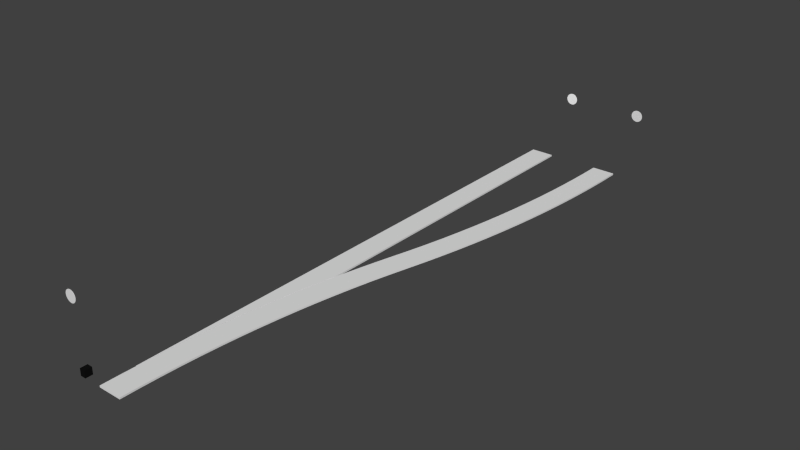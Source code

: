 # Source: dev-right-dev-green.blend  (saved by Blender 2.69.0; exported with 4.5.12 LTS)
import bpy
from mathutils import Matrix  # noqa: F401  (used for matrix-valued properties, if any)

bpy.ops.wm.read_factory_settings(use_empty=True)
scene = bpy.context.scene
scene.name = 'Scene'

# ---- collections
col_collection_1 = bpy.data.collections.new('Collection 1'); scene.collection.children.link(col_collection_1)

# ---- materials (node trees are filled in below, after node groups)
mat_track_002 = bpy.data.materials.new('Track.002')
mat_track_002.alpha_threshold = 0.0
mat_track_002.use_transparent_shadow = False
mat_track_002.roughness = 0.5
mat_track_002.specular_intensity = 0.2
mat_track_002.line_color = (0.0, 0.0, 0.0, 1.0)
mat_track_003 = bpy.data.materials.new('Track.003')
mat_track_003.alpha_threshold = 0.0
mat_track_003.use_transparent_shadow = False
mat_track_003.roughness = 0.5
mat_track_003.specular_intensity = 0.2
mat_track_003.line_color = (0.0, 0.0, 0.0, 1.0)
mat_material_000 = bpy.data.materials.new('Material.000')
mat_material_000.alpha_threshold = 0.0
mat_material_000.use_transparent_shadow = False
mat_material_000.roughness = 0.5
mat_material_000.specular_intensity = 0.2
mat_material_000.line_color = (0.0, 0.0, 0.0, 1.0)
mat_material_003 = bpy.data.materials.new('Material.003')
mat_material_003.alpha_threshold = 0.0
mat_material_003.use_transparent_shadow = False
mat_material_003.preview_render_type = 'CUBE'
mat_material_003.diffuse_color = (1.0, 1.0, 1.0, 1.0)
mat_material_003.specular_color = (0.0, 0.0, 0.0)
mat_material_003.roughness = 0.5
mat_material_003.specular_intensity = 0.0
mat_material_003.line_color = (0.0, 0.0, 0.0, 1.0)
mat_material_001 = bpy.data.materials.new('Material.001')
mat_material_001.alpha_threshold = 0.0
mat_material_001.use_transparent_shadow = False
mat_material_001.preview_render_type = 'CUBE'
mat_material_001.specular_color = (0.0, 0.0, 0.0)
mat_material_001.roughness = 0.5
mat_material_001.specular_intensity = 0.0
mat_material_001.line_color = (0.0, 0.0, 0.0, 1.0)
mat_material_002 = bpy.data.materials.new('Material.002')
mat_material_002.alpha_threshold = 0.0
mat_material_002.use_transparent_shadow = False
mat_material_002.preview_render_type = 'CUBE'
mat_material_002.specular_color = (0.0, 0.0, 0.0)
mat_material_002.roughness = 0.5
mat_material_002.specular_intensity = 0.0
mat_material_002.line_color = (0.0, 0.0, 0.0, 1.0)
mat_material = bpy.data.materials.new('Material')
mat_material.alpha_threshold = 0.0
mat_material.use_transparent_shadow = False
mat_material.preview_render_type = 'FLAT'
mat_material.diffuse_color = (0.00637, 0.00637, 0.00637, 1.0)
mat_material.specular_color = (0.0, 0.0, 0.0)
mat_material.roughness = 0.5
mat_material.line_color = (0.0, 0.0, 0.0, 1.0)

# ---- material node trees

# ---- world
world_world = bpy.data.worlds.new('World'); scene.world = world_world
world_world.color = (0.05088, 0.05088, 0.05088)
world_world.use_sun_shadow = False
world_world.sun_shadow_jitter_overblur = 0.0
world_world.cycles.sampling_method = 'MANUAL'
world_world.cycles.sample_map_resolution = 256

# ---- meshes
me_curve = bpy.data.meshes.new('Curve')
me_curve.from_pydata([(0.7175, 0.0, 0.0), (-0.7175, 0.0, 0.0), (0.7175, 0.0, 0.1), (-0.7175, 0.0, 0.1), (0.7277, 1.168, 0.0), (-0.7071, 1.193, 0.0), (0.7277, 1.168, 0.1), (-0.7071, 1.193, 0.1), (0.7583, 2.335, 0.0), (-0.6759, 2.385, 0.0), (0.7583, 2.335, 0.1), (-0.6759, 2.385, 0.1), (0.8092, 3.501, 0.0), (-0.6238, 3.576, 0.0), (0.8092, 3.501, 0.1), (-0.6238, 3.576, 0.1), (0.8805, 4.667, 0.0), (-0.551, 4.767, 0.0), (0.8805, 4.667, 0.1), (-0.551, 4.767, 0.1), (0.9721, 5.831, 0.0), (-0.4575, 5.956, 0.0), (0.9721, 5.831, 0.1), (-0.4575, 5.956, 0.1), (1.084, 6.993, 0.0), (-0.3432, 7.143, 0.0), (1.084, 6.993, 0.1), (-0.3432, 7.143, 0.1), (1.216, 8.153, 0.0), (-0.2081, 8.328, 0.0), (1.216, 8.153, 0.1), (-0.2081, 8.328, 0.1), (1.369, 9.31, 0.0), (-0.05248, 9.51, 0.0), (1.369, 9.31, 0.1), (-0.05248, 9.51, 0.1), (1.541, 10.47, 0.0), (0.1238, 10.69, 0.0), (1.541, 10.47, 0.1), (0.1238, 10.69, 0.1), (1.734, 11.62, 0.0), (0.3206, 11.87, 0.0), (1.734, 11.62, 0.1), (0.3206, 11.87, 0.1), (1.947, 12.76, 0.0), (0.538, 13.04, 0.0), (1.947, 12.76, 0.1), (0.538, 13.04, 0.1), (2.179, 13.91, 0.0), (0.7757, 14.21, 0.0), (2.179, 13.91, 0.1), (0.7757, 14.21, 0.1), (2.432, 15.05, 0.0), (1.034, 15.37, 0.0), (2.432, 15.05, 0.1), (1.034, 15.37, 0.1), (2.705, 16.18, 0.0), (1.312, 16.53, 0.0), (2.705, 16.18, 0.1), (1.312, 16.53, 0.1), (2.997, 17.31, 0.0), (1.611, 17.69, 0.0), (2.997, 17.31, 0.1), (1.611, 17.69, 0.1), (1.611, 17.69, 0.0), (2.997, 17.31, 0.0), (1.611, 17.69, 0.1), (2.997, 17.31, 0.1), (1.903, 18.82, 0.0), (3.296, 18.47, 0.0), (1.903, 18.82, 0.1), (3.296, 18.47, 0.1), (2.176, 19.95, 0.0), (3.574, 19.63, 0.0), (2.176, 19.95, 0.1), (3.574, 19.63, 0.1), (2.429, 21.09, 0.0), (3.832, 20.79, 0.0), (2.429, 21.09, 0.1), (3.832, 20.79, 0.1), (2.661, 22.24, 0.0), (4.07, 21.96, 0.0), (2.661, 22.24, 0.1), (4.07, 21.96, 0.1), (2.874, 23.38, 0.0), (4.287, 23.13, 0.0), (2.874, 23.38, 0.1), (4.287, 23.13, 0.1), (3.067, 24.53, 0.0), (4.484, 24.31, 0.0), (3.067, 24.53, 0.1), (4.484, 24.31, 0.1), (3.239, 25.69, 0.0), (4.66, 25.49, 0.0), (3.239, 25.69, 0.1), (4.66, 25.49, 0.1), (3.392, 26.85, 0.0), (4.816, 26.67, 0.0), (3.392, 26.85, 0.1), (4.816, 26.67, 0.1), (3.524, 28.01, 0.0), (4.951, 27.86, 0.0), (3.524, 28.01, 0.1), (4.951, 27.86, 0.1), (3.636, 29.17, 0.0), (5.065, 29.04, 0.0), (3.636, 29.17, 0.1), (5.065, 29.04, 0.1), (3.727, 30.33, 0.0), (5.159, 30.23, 0.0), (3.727, 30.33, 0.1), (5.159, 30.23, 0.1), (3.799, 31.5, 0.0), (5.232, 31.42, 0.0), (3.799, 31.5, 0.1), (5.232, 31.42, 0.1), (3.85, 32.67, 0.0), (5.284, 32.62, 0.0), (3.85, 32.67, 0.1), (5.284, 32.62, 0.1), (3.88, 33.83, 0.0), (5.315, 33.81, 0.0), (3.88, 33.83, 0.1), (5.315, 33.81, 0.1), (3.89, 35.0, 0.0), (5.325, 35.0, 0.0), (3.89, 35.0, 0.1), (5.325, 35.0, 0.1)], [], [(1, 0, 2, 3), (4, 8, 10, 6), (0, 4, 6, 2), (3, 7, 5, 1), (2, 6, 7, 3), (1, 5, 4, 0), (8, 12, 14, 10), (7, 11, 9, 5), (6, 10, 11, 7), (5, 9, 8, 4), (12, 16, 18, 14), (11, 15, 13, 9), (10, 14, 15, 11), (9, 13, 12, 8), (16, 20, 22, 18), (15, 19, 17, 13), (14, 18, 19, 15), (13, 17, 16, 12), (20, 24, 26, 22), (19, 23, 21, 17), (18, 22, 23, 19), (17, 21, 20, 16), (24, 28, 30, 26), (23, 27, 25, 21), (22, 26, 27, 23), (21, 25, 24, 20), (28, 32, 34, 30), (27, 31, 29, 25), (26, 30, 31, 27), (25, 29, 28, 24), (32, 36, 38, 34), (31, 35, 33, 29), (30, 34, 35, 31), (29, 33, 32, 28), (36, 40, 42, 38), (35, 39, 37, 33), (34, 38, 39, 35), (33, 37, 36, 32), (40, 44, 46, 42), (39, 43, 41, 37), (38, 42, 43, 39), (37, 41, 40, 36), (44, 48, 50, 46), (43, 47, 45, 41), (42, 46, 47, 43), (41, 45, 44, 40), (48, 52, 54, 50), (47, 51, 49, 45), (46, 50, 51, 47), (45, 49, 48, 44), (52, 56, 58, 54), (51, 55, 53, 49), (50, 54, 55, 51), (49, 53, 52, 48), (56, 60, 62, 58), (55, 59, 57, 53), (54, 58, 59, 55), (53, 57, 56, 52), (61, 63, 62, 60), (59, 63, 61, 57), (58, 62, 63, 59), (57, 61, 60, 56), (65, 67, 66, 64), (68, 70, 74, 72), (64, 66, 70, 68), (67, 65, 69, 71), (66, 67, 71, 70), (65, 64, 68, 69), (72, 74, 78, 76), (71, 69, 73, 75), (70, 71, 75, 74), (69, 68, 72, 73), (76, 78, 82, 80), (75, 73, 77, 79), (74, 75, 79, 78), (73, 72, 76, 77), (80, 82, 86, 84), (79, 77, 81, 83), (78, 79, 83, 82), (77, 76, 80, 81), (84, 86, 90, 88), (83, 81, 85, 87), (82, 83, 87, 86), (81, 80, 84, 85), (88, 90, 94, 92), (87, 85, 89, 91), (86, 87, 91, 90), (85, 84, 88, 89), (92, 94, 98, 96), (91, 89, 93, 95), (90, 91, 95, 94), (89, 88, 92, 93), (96, 98, 102, 100), (95, 93, 97, 99), (94, 95, 99, 98), (93, 92, 96, 97), (100, 102, 106, 104), (99, 97, 101, 103), (98, 99, 103, 102), (97, 96, 100, 101), (104, 106, 110, 108), (103, 101, 105, 107), (102, 103, 107, 106), (101, 100, 104, 105), (108, 110, 114, 112), (107, 105, 109, 111), (106, 107, 111, 110), (105, 104, 108, 109), (112, 114, 118, 116), (111, 109, 113, 115), (110, 111, 115, 114), (109, 108, 112, 113), (116, 118, 122, 120), (115, 113, 117, 119), (114, 115, 119, 118), (113, 112, 116, 117), (120, 122, 126, 124), (119, 117, 121, 123), (118, 119, 123, 122), (117, 116, 120, 121), (125, 124, 126, 127), (123, 121, 125, 127), (122, 123, 127, 126), (121, 120, 124, 125)])
me_curve.polygons.foreach_set('material_index', [0, 0, 0, 0, 0, 0, 0, 0, 0, 0, 0, 0, 0, 0, 0, 0, 0, 0, 0, 0, 0, 0, 0, 0, 0, 0, 0, 0, 0, 0, 0, 0, 0, 0, 0, 0, 0, 0, 0, 0, 0, 0, 0, 0, 0, 0, 0, 0, 0, 0, 0, 0, 0, 0, 0, 0, 0, 0, 0, 0, 0, 0, 1, 1, 1, 1, 1, 1, 1, 1, 1, 1, 1, 1, 1, 1, 1, 1, 1, 1, 1, 1, 1, 1, 1, 1, 1, 1, 1, 1, 1, 1, 1, 1, 1, 1, 1, 1, 1, 1, 1, 1, 1, 1, 1, 1, 1, 1, 1, 1, 1, 1, 1, 1, 1, 1, 1, 1, 1, 1, 1, 1, 1, 1])
me_curve.materials.append(mat_track_002)
me_curve.materials.append(mat_track_003)
me_curve.use_remesh_preserve_volume = False
me_curve.use_remesh_preserve_attributes = False
me_curve.use_mirror_vertex_groups = False
me_curve.update()
me_track = bpy.data.meshes.new('TRack')
me_track.from_pydata([(-0.7084, 2.386, 0.1), (-0.7175, 2.037, 0.1), (-0.7175, 2.037, -2.98e-09), (-0.7084, 2.386, -2.98e-09), (-0.6563, 3.578, 0.1), (-0.6563, 3.578, -2.98e-09), (-0.5835, 4.769, -2.98e-09), (-0.5835, 4.769, 0.1), (-0.4898, 5.958, -2.98e-09), (-0.4898, 5.958, 0.1), (-0.3755, 7.146, -2.98e-09), (-0.3755, 7.146, 0.1), (-0.2404, 8.332, -2.98e-09), (-0.2404, 8.332, 0.1), (-0.08466, 9.515, -2.98e-09), (-0.08466, 9.515, 0.1), (0.0917, 10.69, -2.98e-09), (0.0917, 10.69, 0.1), (0.2886, 11.87, -2.98e-09), (0.2886, 11.87, 0.1), (0.5061, 13.04, 0.1), (0.5061, 13.04, -2.98e-09), (0.7175, 14.08, -2.98e-09), (0.7175, 14.08, 0.1), (-0.7175, 35.0, 0.1), (-0.7175, 35.0, -2.983e-09), (0.7175, 35.0, 0.1), (0.7175, 35.0, -2.983e-09)], [], [(0, 1, 2, 3), (3, 5, 4, 0), (5, 6, 7, 4), (6, 8, 9, 7), (8, 10, 11, 9), (10, 12, 13, 11), (12, 14, 15, 13), (14, 16, 17, 15), (16, 18, 19, 17), (18, 21, 20, 19), (21, 22, 23, 20), (2, 1, 24, 25), (26, 27, 25, 24), (26, 23, 22, 27), (25, 6, 5), (25, 8, 6), (25, 10, 8), (25, 12, 10), (25, 14, 12), (25, 16, 14), (25, 18, 16), (5, 3, 25), (25, 21, 18), (3, 2, 25), (25, 27, 22, 21), (24, 17, 19), (24, 15, 17), (24, 13, 15), (24, 11, 13), (24, 9, 11), (24, 7, 9), (24, 4, 7), (24, 0, 4), (19, 20, 24), (24, 1, 0), (23, 26, 24, 20)])
me_track.materials.append(mat_material_000)
me_track.use_remesh_preserve_volume = False
me_track.use_remesh_preserve_attributes = False
me_track.use_mirror_vertex_groups = False
me_track.update()
me_semaphore = bpy.data.meshes.new('Semaphore')
me_semaphore.from_pydata([(1.954, 34.98, 4.65), (1.954, 35.0, 4.65), (1.886, 34.98, 4.643), (1.886, 35.0, 4.643), (1.82, 34.98, 4.623), (1.82, 35.0, 4.623), (1.76, 34.98, 4.591), (1.76, 35.0, 4.591), (1.707, 34.98, 4.547), (1.707, 35.0, 4.547), (1.663, 34.98, 4.494), (1.663, 35.0, 4.494), (1.631, 34.98, 4.434), (1.631, 35.0, 4.434), (1.611, 34.98, 4.368), (1.611, 35.0, 4.368), (1.604, 34.98, 4.3), (1.604, 35.0, 4.3), (1.611, 34.98, 4.232), (1.611, 35.0, 4.232), (1.631, 34.98, 4.166), (1.631, 35.0, 4.166), (1.663, 34.98, 4.106), (1.663, 35.0, 4.106), (1.707, 34.98, 4.053), (1.707, 35.0, 4.053), (1.76, 34.98, 4.009), (1.76, 35.0, 4.009), (1.82, 34.98, 3.977), (1.82, 35.0, 3.977), (1.886, 34.98, 3.957), (1.886, 35.0, 3.957), (1.954, 34.98, 3.95), (1.954, 35.0, 3.95), (2.022, 34.98, 3.957), (2.022, 35.0, 3.957), (2.088, 34.98, 3.977), (2.088, 35.0, 3.977), (2.148, 34.98, 4.009), (2.148, 35.0, 4.009), (2.201, 34.98, 4.053), (2.201, 35.0, 4.053), (2.245, 34.98, 4.106), (2.245, 35.0, 4.106), (2.277, 34.98, 4.166), (2.277, 35.0, 4.166), (2.297, 34.98, 4.232), (2.297, 35.0, 4.232), (2.304, 34.98, 4.3), (2.304, 35.0, 4.3), (2.297, 34.98, 4.368), (2.297, 35.0, 4.368), (2.277, 34.98, 4.434), (2.277, 35.0, 4.434), (2.245, 34.98, 4.494), (2.245, 35.0, 4.494), (2.201, 34.98, 4.547), (2.201, 35.0, 4.547), (2.148, 34.98, 4.591), (2.148, 35.0, 4.591), (2.088, 34.98, 4.623), (2.088, 35.0, 4.623), (2.022, 34.98, 4.643), (2.022, 35.0, 4.643)], [], [(0, 1, 3, 2), (2, 3, 5, 4), (4, 5, 7, 6), (6, 7, 9, 8), (8, 9, 11, 10), (10, 11, 13, 12), (12, 13, 15, 14), (14, 15, 17, 16), (16, 17, 19, 18), (18, 19, 21, 20), (20, 21, 23, 22), (22, 23, 25, 24), (24, 25, 27, 26), (26, 27, 29, 28), (28, 29, 31, 30), (30, 31, 33, 32), (32, 33, 35, 34), (34, 35, 37, 36), (36, 37, 39, 38), (38, 39, 41, 40), (40, 41, 43, 42), (42, 43, 45, 44), (44, 45, 47, 46), (46, 47, 49, 48), (48, 49, 51, 50), (50, 51, 53, 52), (52, 53, 55, 54), (54, 55, 57, 56), (56, 57, 59, 58), (58, 59, 61, 60), (3, 1, 63, 61, 59, 57, 55, 53, 51, 49, 47, 45, 43, 41, 39, 37, 35, 33, 31, 29, 27, 25, 23, 21, 19, 17, 15, 13, 11, 9, 7, 5), (62, 63, 1, 0), (60, 61, 63, 62), (0, 2, 4, 6, 8, 10, 12, 14, 16, 18, 20, 22, 24, 26, 28, 30, 32, 34, 36, 38, 40, 42, 44, 46, 48, 50, 52, 54, 56, 58, 60, 62)])
_uv = me_semaphore.uv_layers.new(name='UVMap')
_uv.uv.foreach_set('vector', [0.887, 0.2639, 0.9666, 0.2639, 0.9666, 0.2912, 0.887, 0.2912, 0.887, 0.2912, 0.9666, 0.2912, 0.9666, 0.3185, 0.887, 0.3185, 0.887, 0.3185, 0.9666, 0.3185, 0.9666, 0.3458, 0.887, 0.3458, 0.887, 0.3458, 0.9666, 0.3458, 0.9666, 0.3731, 0.887, 0.3731, 0.887, 0.3731, 0.9666, 0.3731, 0.9666, 0.4004, 0.887, 0.4004, 0.887, 0.4004, 0.9666, 0.4004, 0.9666, 0.4277, 0.887, 0.4277, 0.887, 0.4277, 0.9666, 0.4277, 0.9665, 0.455, 0.887, 0.455, 0.887, 0.455, 0.9665, 0.455, 0.9665, 0.4823, 0.887, 0.4822, 0.887, 0.4822, 0.9665, 0.4823, 0.9665, 0.5095, 0.887, 0.5095, 0.887, 0.5095, 0.9665, 0.5095, 0.9665, 0.5368, 0.887, 0.5368, 0.887, 0.5368, 0.9665, 0.5368, 0.9665, 0.5641, 0.887, 0.5641, 0.887, 0.5641, 0.9665, 0.5641, 0.9665, 0.5914, 0.887, 0.5914, 0.887, 0.5914, 0.9665, 0.5914, 0.9665, 0.6187, 0.887, 0.6187, 0.887, 0.6187, 0.9665, 0.6187, 0.9665, 0.646, 0.887, 0.6459, 0.887, 0.6459, 0.9665, 0.646, 0.9665, 0.6732, 0.887, 0.6732, 0.887, 0.6732, 0.9665, 0.6732, 0.9665, 0.7005, 0.887, 0.7005, 0.8832, 0.4369, 0.9791, 0.4369, 0.9791, 0.4698, 0.8832, 0.4698, 0.8832, 0.4698, 0.9791, 0.4698, 0.9791, 0.5026, 0.8832, 0.5026, 0.8832, 0.5026, 0.9791, 0.5026, 0.9791, 0.5355, 0.8832, 0.5355, 0.8832, 0.5355, 0.9791, 0.5355, 0.9791, 0.5684, 0.8832, 0.5684, 0.8832, 0.5684, 0.9791, 0.5684, 0.9791, 0.6013, 0.8832, 0.6013, 0.8832, 0.6013, 0.9791, 0.6013, 0.9791, 0.6342, 0.8832, 0.6342, 0.8832, 0.6342, 0.9791, 0.6342, 0.9791, 0.6671, 0.8832, 0.6671, 0.8832, 0.6671, 0.9791, 0.6671, 0.9791, 0.7, 0.8832, 0.7, 0.8832, 0.7, 0.9791, 0.7, 0.9791, 0.7329, 0.8832, 0.7329, 0.8832, 0.7329, 0.9791, 0.7329, 0.9791, 0.7658, 0.8832, 0.7658, 0.8832, 0.7658, 0.9791, 0.7658, 0.9791, 0.7987, 0.8832, 0.7987, 0.8832, 0.7987, 0.9791, 0.7987, 0.9791, 0.8316, 0.8832, 0.8316, 0.8832, 0.8316, 0.9791, 0.8316, 0.9791, 0.8645, 0.8832, 0.8645, 0.8832, 0.8645, 0.9791, 0.8645, 0.9791, 0.8973, 0.8832, 0.8974, 0.5051, 0.9782, 0.4226, 0.9842, 0.3405, 0.974, 0.2619, 0.948, 0.1899, 0.9071, 0.1273, 0.853, 0.07646, 0.7877, 0.03932, 0.7138, 0.01732, 0.634, 0.01131, 0.5515, 0.02152, 0.4693, 0.04755, 0.3908, 0.08841, 0.3188, 0.1425, 0.2562, 0.2078, 0.2054, 0.2818, 0.1682, 0.3615, 0.1462, 0.4441, 0.1402, 0.5262, 0.1504, 0.6048, 0.1764, 0.6767, 0.2173, 0.7393, 0.2714, 0.7902, 0.3367, 0.8273, 0.4107, 0.8493, 0.4904, 0.8553, 0.573, 0.8451, 0.6551, 0.8191, 0.7337, 0.7783, 0.8056, 0.7241, 0.8682, 0.6589, 0.9191, 0.5849, 0.9562, 0.8832, 0.9302, 0.9791, 0.9302, 0.9791, 0.9631, 0.8832, 0.9631, 0.8832, 0.8974, 0.9791, 0.8973, 0.9791, 0.9302, 0.8832, 0.9302, 0.9219, 0.12, 0.9115, 0.119, 0.9015, 0.1159, 0.8922, 0.111, 0.8842, 0.1043, 0.8775, 0.09625, 0.8726, 0.08703, 0.8695, 0.07701, 0.8685, 0.0666, 0.8695, 0.05618, 0.8726, 0.04617, 0.8775, 0.03694, 0.8842, 0.02885, 0.8922, 0.02221, 0.9015, 0.01727, 0.9115, 0.01423, 0.9219, 0.01321, 0.9323, 0.01423, 0.9423, 0.01727, 0.9516, 0.02221, 0.9597, 0.02885, 0.9663, 0.03694, 0.9712, 0.04617, 0.9743, 0.05618, 0.9753, 0.0666, 0.9743, 0.07701, 0.9712, 0.08703, 0.9663, 0.09625, 0.9597, 0.1043, 0.9516, 0.111, 0.9423, 0.1159, 0.9323, 0.119])
me_semaphore.materials.append(mat_material_003)
me_semaphore.use_remesh_preserve_volume = False
me_semaphore.use_remesh_preserve_attributes = False
me_semaphore.use_mirror_vertex_groups = False
me_semaphore.update()
me_semaphore_001 = bpy.data.meshes.new('Semaphore.001')
me_semaphore_001.from_pydata([(6.562, 34.98, 4.65), (6.562, 35.0, 4.65), (6.494, 34.98, 4.643), (6.494, 35.0, 4.643), (6.428, 34.98, 4.623), (6.428, 35.0, 4.623), (6.368, 34.98, 4.591), (6.368, 35.0, 4.591), (6.315, 34.98, 4.547), (6.315, 35.0, 4.547), (6.271, 34.98, 4.494), (6.271, 35.0, 4.494), (6.239, 34.98, 4.434), (6.239, 35.0, 4.434), (6.219, 34.98, 4.368), (6.219, 35.0, 4.368), (6.212, 34.98, 4.3), (6.212, 35.0, 4.3), (6.219, 34.98, 4.232), (6.219, 35.0, 4.232), (6.239, 34.98, 4.166), (6.239, 35.0, 4.166), (6.271, 34.98, 4.106), (6.271, 35.0, 4.106), (6.315, 34.98, 4.053), (6.315, 35.0, 4.053), (6.368, 34.98, 4.009), (6.368, 35.0, 4.009), (6.428, 34.98, 3.977), (6.428, 35.0, 3.977), (6.494, 34.98, 3.957), (6.494, 35.0, 3.957), (6.562, 34.98, 3.95), (6.562, 35.0, 3.95), (6.63, 34.98, 3.957), (6.63, 35.0, 3.957), (6.696, 34.98, 3.977), (6.696, 35.0, 3.977), (6.756, 34.98, 4.009), (6.756, 35.0, 4.009), (6.809, 34.98, 4.053), (6.809, 35.0, 4.053), (6.853, 34.98, 4.106), (6.853, 35.0, 4.106), (6.885, 34.98, 4.166), (6.885, 35.0, 4.166), (6.905, 34.98, 4.232), (6.905, 35.0, 4.232), (6.912, 34.98, 4.3), (6.912, 35.0, 4.3), (6.905, 34.98, 4.368), (6.905, 35.0, 4.368), (6.885, 34.98, 4.434), (6.885, 35.0, 4.434), (6.853, 34.98, 4.494), (6.853, 35.0, 4.494), (6.809, 34.98, 4.547), (6.809, 35.0, 4.547), (6.756, 34.98, 4.591), (6.756, 35.0, 4.591), (6.696, 34.98, 4.623), (6.696, 35.0, 4.623), (6.63, 34.98, 4.643), (6.63, 35.0, 4.643)], [], [(0, 1, 3, 2), (2, 3, 5, 4), (4, 5, 7, 6), (6, 7, 9, 8), (8, 9, 11, 10), (10, 11, 13, 12), (12, 13, 15, 14), (14, 15, 17, 16), (16, 17, 19, 18), (18, 19, 21, 20), (20, 21, 23, 22), (22, 23, 25, 24), (24, 25, 27, 26), (26, 27, 29, 28), (28, 29, 31, 30), (30, 31, 33, 32), (32, 33, 35, 34), (34, 35, 37, 36), (36, 37, 39, 38), (38, 39, 41, 40), (40, 41, 43, 42), (42, 43, 45, 44), (44, 45, 47, 46), (46, 47, 49, 48), (48, 49, 51, 50), (50, 51, 53, 52), (52, 53, 55, 54), (54, 55, 57, 56), (56, 57, 59, 58), (58, 59, 61, 60), (3, 1, 63, 61, 59, 57, 55, 53, 51, 49, 47, 45, 43, 41, 39, 37, 35, 33, 31, 29, 27, 25, 23, 21, 19, 17, 15, 13, 11, 9, 7, 5), (62, 63, 1, 0), (60, 61, 63, 62), (0, 2, 4, 6, 8, 10, 12, 14, 16, 18, 20, 22, 24, 26, 28, 30, 32, 34, 36, 38, 40, 42, 44, 46, 48, 50, 52, 54, 56, 58, 60, 62)])
_uv = me_semaphore_001.uv_layers.new(name='UVMap')
_uv.uv.foreach_set('vector', [0.887, 0.2639, 0.9666, 0.2639, 0.9666, 0.2912, 0.887, 0.2912, 0.887, 0.2912, 0.9666, 0.2912, 0.9666, 0.3185, 0.887, 0.3185, 0.887, 0.3185, 0.9666, 0.3185, 0.9666, 0.3458, 0.887, 0.3458, 0.887, 0.3458, 0.9666, 0.3458, 0.9666, 0.3731, 0.887, 0.3731, 0.887, 0.3731, 0.9666, 0.3731, 0.9666, 0.4004, 0.887, 0.4004, 0.887, 0.4004, 0.9666, 0.4004, 0.9666, 0.4277, 0.887, 0.4277, 0.887, 0.4277, 0.9666, 0.4277, 0.9665, 0.455, 0.887, 0.455, 0.887, 0.455, 0.9665, 0.455, 0.9665, 0.4823, 0.887, 0.4822, 0.887, 0.4822, 0.9665, 0.4823, 0.9665, 0.5095, 0.887, 0.5095, 0.887, 0.5095, 0.9665, 0.5095, 0.9665, 0.5368, 0.887, 0.5368, 0.887, 0.5368, 0.9665, 0.5368, 0.9665, 0.5641, 0.887, 0.5641, 0.887, 0.5641, 0.9665, 0.5641, 0.9665, 0.5914, 0.887, 0.5914, 0.887, 0.5914, 0.9665, 0.5914, 0.9665, 0.6187, 0.887, 0.6187, 0.887, 0.6187, 0.9665, 0.6187, 0.9665, 0.646, 0.887, 0.6459, 0.887, 0.6459, 0.9665, 0.646, 0.9665, 0.6732, 0.887, 0.6732, 0.887, 0.6732, 0.9665, 0.6732, 0.9665, 0.7005, 0.887, 0.7005, 0.8832, 0.4369, 0.9791, 0.4369, 0.9791, 0.4698, 0.8832, 0.4698, 0.8832, 0.4698, 0.9791, 0.4698, 0.9791, 0.5026, 0.8832, 0.5026, 0.8832, 0.5026, 0.9791, 0.5026, 0.9791, 0.5355, 0.8832, 0.5355, 0.8832, 0.5355, 0.9791, 0.5355, 0.9791, 0.5684, 0.8832, 0.5684, 0.8832, 0.5684, 0.9791, 0.5684, 0.9791, 0.6013, 0.8832, 0.6013, 0.8832, 0.6013, 0.9791, 0.6013, 0.9791, 0.6342, 0.8832, 0.6342, 0.8832, 0.6342, 0.9791, 0.6342, 0.9791, 0.6671, 0.8832, 0.6671, 0.8832, 0.6671, 0.9791, 0.6671, 0.9791, 0.7, 0.8832, 0.7, 0.8832, 0.7, 0.9791, 0.7, 0.9791, 0.7329, 0.8832, 0.7329, 0.8832, 0.7329, 0.9791, 0.7329, 0.9791, 0.7658, 0.8832, 0.7658, 0.8832, 0.7658, 0.9791, 0.7658, 0.9791, 0.7987, 0.8832, 0.7987, 0.8832, 0.7987, 0.9791, 0.7987, 0.9791, 0.8316, 0.8832, 0.8316, 0.8832, 0.8316, 0.9791, 0.8316, 0.9791, 0.8645, 0.8832, 0.8645, 0.8832, 0.8645, 0.9791, 0.8645, 0.9791, 0.8973, 0.8832, 0.8974, 0.5051, 0.9782, 0.4226, 0.9842, 0.3405, 0.974, 0.2619, 0.948, 0.1899, 0.9071, 0.1273, 0.853, 0.07646, 0.7877, 0.03932, 0.7138, 0.01732, 0.634, 0.01131, 0.5515, 0.02152, 0.4693, 0.04755, 0.3908, 0.08841, 0.3188, 0.1425, 0.2562, 0.2078, 0.2054, 0.2818, 0.1682, 0.3615, 0.1462, 0.4441, 0.1402, 0.5262, 0.1504, 0.6048, 0.1764, 0.6767, 0.2173, 0.7393, 0.2714, 0.7902, 0.3367, 0.8273, 0.4107, 0.8493, 0.4904, 0.8553, 0.573, 0.8451, 0.6551, 0.8191, 0.7337, 0.7783, 0.8056, 0.7241, 0.8682, 0.6589, 0.9191, 0.5849, 0.9562, 0.8832, 0.9302, 0.9791, 0.9302, 0.9791, 0.9631, 0.8832, 0.9631, 0.8832, 0.8974, 0.9791, 0.8973, 0.9791, 0.9302, 0.8832, 0.9302, 0.9219, 0.12, 0.9115, 0.119, 0.9015, 0.1159, 0.8922, 0.111, 0.8842, 0.1043, 0.8775, 0.09625, 0.8726, 0.08703, 0.8695, 0.07701, 0.8685, 0.0666, 0.8695, 0.05618, 0.8726, 0.04617, 0.8775, 0.03694, 0.8842, 0.02885, 0.8922, 0.02221, 0.9015, 0.01727, 0.9115, 0.01423, 0.9219, 0.01321, 0.9323, 0.01423, 0.9423, 0.01727, 0.9516, 0.02221, 0.9597, 0.02885, 0.9663, 0.03694, 0.9712, 0.04617, 0.9743, 0.05618, 0.9753, 0.0666, 0.9743, 0.07701, 0.9712, 0.08703, 0.9663, 0.09625, 0.9597, 0.1043, 0.9516, 0.111, 0.9423, 0.1159, 0.9323, 0.119])
me_semaphore_001.materials.append(mat_material_001)
me_semaphore_001.use_remesh_preserve_volume = False
me_semaphore_001.use_remesh_preserve_attributes = False
me_semaphore_001.use_mirror_vertex_groups = False
me_semaphore_001.update()
me_semaphore_002 = bpy.data.meshes.new('Semaphore.002')
me_semaphore_002.from_pydata([(-1.954, 0.02, 4.65), (-1.954, 0.0, 4.65), (-1.886, 0.02, 4.643), (-1.886, 0.0, 4.643), (-1.82, 0.02, 4.623), (-1.82, 1.49e-09, 4.623), (-1.76, 0.02, 4.591), (-1.76, 3.725e-09, 4.591), (-1.707, 0.02, 4.547), (-1.707, 6.706e-09, 4.547), (-1.663, 0.02, 4.494), (-1.663, 9.686e-09, 4.494), (-1.631, 0.02, 4.434), (-1.631, 1.416e-08, 4.434), (-1.611, 0.02, 4.368), (-1.611, 1.788e-08, 4.368), (-1.604, 0.02, 4.3), (-1.604, 2.235e-08, 4.3), (-1.611, 0.02, 4.232), (-1.611, 2.608e-08, 4.232), (-1.631, 0.02, 4.166), (-1.631, 3.055e-08, 4.166), (-1.663, 0.02, 4.106), (-1.663, 3.502e-08, 4.106), (-1.707, 0.02, 4.053), (-1.707, 3.8e-08, 4.053), (-1.76, 0.02, 4.009), (-1.76, 4.098e-08, 4.009), (-1.82, 0.02, 3.977), (-1.82, 4.321e-08, 3.977), (-1.886, 0.02, 3.957), (-1.886, 4.396e-08, 3.957), (-1.954, 0.02, 3.95), (-1.954, 4.396e-08, 3.95), (-2.022, 0.02, 3.957), (-2.022, 4.396e-08, 3.957), (-2.088, 0.02, 3.977), (-2.088, 4.321e-08, 3.977), (-2.148, 0.02, 4.009), (-2.148, 4.098e-08, 4.009), (-2.201, 0.02, 4.053), (-2.201, 3.8e-08, 4.053), (-2.245, 0.02, 4.106), (-2.245, 3.502e-08, 4.106), (-2.277, 0.02, 4.166), (-2.277, 3.055e-08, 4.166), (-2.297, 0.02, 4.232), (-2.297, 2.608e-08, 4.232), (-2.304, 0.02, 4.3), (-2.304, 2.235e-08, 4.3), (-2.297, 0.02, 4.368), (-2.297, 1.788e-08, 4.368), (-2.277, 0.02, 4.434), (-2.277, 1.416e-08, 4.434), (-2.245, 0.02, 4.494), (-2.245, 9.686e-09, 4.494), (-2.201, 0.02, 4.547), (-2.201, 6.706e-09, 4.547), (-2.148, 0.02, 4.591), (-2.148, 3.725e-09, 4.591), (-2.088, 0.02, 4.623), (-2.088, 1.49e-09, 4.623), (-2.022, 0.02, 4.643), (-2.022, 0.0, 4.643)], [], [(0, 1, 3, 2), (2, 3, 5, 4), (4, 5, 7, 6), (6, 7, 9, 8), (8, 9, 11, 10), (10, 11, 13, 12), (12, 13, 15, 14), (14, 15, 17, 16), (16, 17, 19, 18), (18, 19, 21, 20), (20, 21, 23, 22), (22, 23, 25, 24), (24, 25, 27, 26), (26, 27, 29, 28), (28, 29, 31, 30), (30, 31, 33, 32), (32, 33, 35, 34), (34, 35, 37, 36), (36, 37, 39, 38), (38, 39, 41, 40), (40, 41, 43, 42), (42, 43, 45, 44), (44, 45, 47, 46), (46, 47, 49, 48), (48, 49, 51, 50), (50, 51, 53, 52), (52, 53, 55, 54), (54, 55, 57, 56), (56, 57, 59, 58), (58, 59, 61, 60), (3, 1, 63, 61, 59, 57, 55, 53, 51, 49, 47, 45, 43, 41, 39, 37, 35, 33, 31, 29, 27, 25, 23, 21, 19, 17, 15, 13, 11, 9, 7, 5), (62, 63, 1, 0), (60, 61, 63, 62), (0, 2, 4, 6, 8, 10, 12, 14, 16, 18, 20, 22, 24, 26, 28, 30, 32, 34, 36, 38, 40, 42, 44, 46, 48, 50, 52, 54, 56, 58, 60, 62)])
_uv = me_semaphore_002.uv_layers.new(name='UVMap')
_uv.uv.foreach_set('vector', [0.887, 0.2639, 0.9666, 0.2639, 0.9666, 0.2912, 0.887, 0.2912, 0.887, 0.2912, 0.9666, 0.2912, 0.9666, 0.3185, 0.887, 0.3185, 0.887, 0.3185, 0.9666, 0.3185, 0.9666, 0.3458, 0.887, 0.3458, 0.887, 0.3458, 0.9666, 0.3458, 0.9666, 0.3731, 0.887, 0.3731, 0.887, 0.3731, 0.9666, 0.3731, 0.9666, 0.4004, 0.887, 0.4004, 0.887, 0.4004, 0.9666, 0.4004, 0.9666, 0.4277, 0.887, 0.4277, 0.887, 0.4277, 0.9666, 0.4277, 0.9665, 0.455, 0.887, 0.455, 0.887, 0.455, 0.9665, 0.455, 0.9665, 0.4823, 0.887, 0.4822, 0.887, 0.4822, 0.9665, 0.4823, 0.9665, 0.5095, 0.887, 0.5095, 0.887, 0.5095, 0.9665, 0.5095, 0.9665, 0.5368, 0.887, 0.5368, 0.887, 0.5368, 0.9665, 0.5368, 0.9665, 0.5641, 0.887, 0.5641, 0.887, 0.5641, 0.9665, 0.5641, 0.9665, 0.5914, 0.887, 0.5914, 0.887, 0.5914, 0.9665, 0.5914, 0.9665, 0.6187, 0.887, 0.6187, 0.887, 0.6187, 0.9665, 0.6187, 0.9665, 0.646, 0.887, 0.6459, 0.887, 0.6459, 0.9665, 0.646, 0.9665, 0.6732, 0.887, 0.6732, 0.887, 0.6732, 0.9665, 0.6732, 0.9665, 0.7005, 0.887, 0.7005, 0.8832, 0.4369, 0.9791, 0.4369, 0.9791, 0.4698, 0.8832, 0.4698, 0.8832, 0.4698, 0.9791, 0.4698, 0.9791, 0.5026, 0.8832, 0.5026, 0.8832, 0.5026, 0.9791, 0.5026, 0.9791, 0.5355, 0.8832, 0.5355, 0.8832, 0.5355, 0.9791, 0.5355, 0.9791, 0.5684, 0.8832, 0.5684, 0.8832, 0.5684, 0.9791, 0.5684, 0.9791, 0.6013, 0.8832, 0.6013, 0.8832, 0.6013, 0.9791, 0.6013, 0.9791, 0.6342, 0.8832, 0.6342, 0.8832, 0.6342, 0.9791, 0.6342, 0.9791, 0.6671, 0.8832, 0.6671, 0.8832, 0.6671, 0.9791, 0.6671, 0.9791, 0.7, 0.8832, 0.7, 0.8832, 0.7, 0.9791, 0.7, 0.9791, 0.7329, 0.8832, 0.7329, 0.8832, 0.7329, 0.9791, 0.7329, 0.9791, 0.7658, 0.8832, 0.7658, 0.8832, 0.7658, 0.9791, 0.7658, 0.9791, 0.7987, 0.8832, 0.7987, 0.8832, 0.7987, 0.9791, 0.7987, 0.9791, 0.8316, 0.8832, 0.8316, 0.8832, 0.8316, 0.9791, 0.8316, 0.9791, 0.8645, 0.8832, 0.8645, 0.8832, 0.8645, 0.9791, 0.8645, 0.9791, 0.8973, 0.8832, 0.8974, 0.5051, 0.9782, 0.4226, 0.9842, 0.3405, 0.974, 0.2619, 0.948, 0.1899, 0.9071, 0.1273, 0.853, 0.07646, 0.7877, 0.03932, 0.7138, 0.01732, 0.634, 0.01131, 0.5515, 0.02152, 0.4693, 0.04755, 0.3908, 0.08841, 0.3188, 0.1425, 0.2562, 0.2078, 0.2054, 0.2818, 0.1682, 0.3615, 0.1462, 0.4441, 0.1402, 0.5262, 0.1504, 0.6048, 0.1764, 0.6767, 0.2173, 0.7393, 0.2714, 0.7902, 0.3367, 0.8273, 0.4107, 0.8493, 0.4904, 0.8553, 0.573, 0.8451, 0.6551, 0.8191, 0.7337, 0.7783, 0.8056, 0.7241, 0.8682, 0.6589, 0.9191, 0.5849, 0.9562, 0.8832, 0.9302, 0.9791, 0.9302, 0.9791, 0.9631, 0.8832, 0.9631, 0.8832, 0.8974, 0.9791, 0.8973, 0.9791, 0.9302, 0.8832, 0.9302, 0.9219, 0.12, 0.9115, 0.119, 0.9015, 0.1159, 0.8922, 0.111, 0.8842, 0.1043, 0.8775, 0.09625, 0.8726, 0.08703, 0.8695, 0.07701, 0.8685, 0.0666, 0.8695, 0.05618, 0.8726, 0.04617, 0.8775, 0.03694, 0.8842, 0.02885, 0.8922, 0.02221, 0.9015, 0.01727, 0.9115, 0.01423, 0.9219, 0.01321, 0.9323, 0.01423, 0.9423, 0.01727, 0.9516, 0.02221, 0.9597, 0.02885, 0.9663, 0.03694, 0.9712, 0.04617, 0.9743, 0.05618, 0.9753, 0.0666, 0.9743, 0.07701, 0.9712, 0.08703, 0.9663, 0.09625, 0.9597, 0.1043, 0.9516, 0.111, 0.9423, 0.1159, 0.9323, 0.119])
me_semaphore_002.materials.append(mat_material_002)
me_semaphore_002.use_remesh_preserve_volume = False
me_semaphore_002.use_remesh_preserve_attributes = False
me_semaphore_002.use_mirror_vertex_groups = False
me_semaphore_002.update()
me_cube = bpy.data.meshes.new('Cube')
me_cube.from_pydata([(-2.122, 0.426, 0.0), (-2.122, 1.192e-07, 0.0), (-1.786, 1.49e-07, 0.0), (-1.787, 0.426, 0.0), (-2.122, 0.426, 0.426), (-2.121, -1.49e-08, 0.426), (-1.786, 1.937e-07, 0.426), (-1.786, 0.426, 0.426)], [], [(0, 3, 2, 1), (4, 5, 6, 7), (0, 1, 5, 4), (1, 2, 6, 5), (2, 3, 7, 6), (4, 7, 3, 0)])
_uv = me_cube.uv_layers.new(name='UVMap')
_uv.uv.foreach_set('vector', [0.9876, 0.004174, 0.2953, 0.2733, 0.2953, 0.2733, 0.6858, 0.2733, 1.001, 0.9915, 0.9961, 0.9603, 0.011, 0.9678, 0.02402, 0.9944, 0.9876, 0.004174, 0.9593, 0.01869, 0.9679, 0.9921, 1.001, 0.9915, 0.9876, 0.004174, 0.007068, 0.01003, 0.000286, 0.9944, 0.9944, 0.9886, 0.1156, 0.01003, 0.01046, 0.0071, 0.01724, 1.0, 0.1257, 0.9974, 0.9968, 0.9915, 0.004491, 0.9851, 0.004491, -0.001911, 0.9919, 0.007919])
me_cube.materials.append(mat_material)
me_cube.use_remesh_preserve_volume = False
me_cube.use_remesh_preserve_attributes = False
me_cube.use_mirror_vertex_groups = False
me_cube.update()

# ---- objects
ob_curve = bpy.data.objects.new('Curve', me_curve)
ob_track = bpy.data.objects.new('Track', me_track)
ob_semaphore = bpy.data.objects.new('Semaphore', me_semaphore)
ob_semaphore_001 = bpy.data.objects.new('Semaphore.001', me_semaphore_001)
ob_semaphore_002 = bpy.data.objects.new('Semaphore.002', me_semaphore_002)
ob_cube = bpy.data.objects.new('Cube', me_cube)

# ---- transforms, parenting, visibility, modifiers, constraints
ob_curve.location = (0.0, 0.0, 0.0)
ob_curve.lineart.crease_threshold = 0.0
ob_track.location = (0.0, 0.0, 0.0)
ob_track.lineart.crease_threshold = 0.0
ob_semaphore.location = (0.0, 0.0, 0.0)
ob_semaphore.lineart.crease_threshold = 0.0
ob_semaphore_001.location = (0.0, 0.0, 0.0)
ob_semaphore_001.lineart.crease_threshold = 0.0
ob_semaphore_002.location = (0.0, 0.0, 0.0)
ob_semaphore_002.lineart.crease_threshold = 0.0
ob_cube.location = (0.0, 0.0, 0.0)
ob_cube.lock_rotations_4d = False
ob_cube.empty_display_type = 'ARROWS'
ob_cube.lineart.crease_threshold = 0.0

# ---- collection membership
col_collection_1.objects.link(ob_curve)
col_collection_1.objects.link(ob_track)
col_collection_1.objects.link(ob_semaphore)
col_collection_1.objects.link(ob_semaphore_001)
col_collection_1.objects.link(ob_semaphore_002)
col_collection_1.objects.link(ob_cube)

# ---- scene / render settings (as saved in the file)
scene.frame_start = 1; scene.frame_end = 250; scene.frame_set(1)
scene.render.engine = 'BLENDER_EEVEE_NEXT'
scene.render.image_settings.compression = 90
scene.render.resolution_percentage = 50
scene.render.dither_intensity = 0.0
scene.cycles.use_denoising = False
scene.cycles.samples = 10
scene.cycles.sampling_pattern = 'TABULATED_SOBOL'
scene.cycles.light_sampling_threshold = 0.0
scene.cycles.use_adaptive_sampling = False
scene.cycles.use_light_tree = False
scene.cycles.blur_glossy = 0.0
scene.cycles.volume_bounces = 1
scene.cycles.pixel_filter_type = 'GAUSSIAN'
scene.cycles.sample_clamp_indirect = 0.0
scene.view_settings.view_transform = 'Standard'
bpy.context.view_layer.update()

# ---- added for rendering (the .blend has no active camera and no usable light): camera, sun
cam_auto = bpy.data.cameras.new('AutoCamera')
cam_auto.lens = 50.0
cam_auto.sensor_width = 36.0
cam_auto.clip_end = 1000.0
ob_auto_camera = bpy.data.objects.new('AutoCamera', cam_auto)
scene.collection.objects.link(ob_auto_camera)
ob_auto_camera.location = (36.066, -23.0143, 29.3346)
ob_auto_camera.rotation_euler = (1.09748, -7.21219e-08, 0.694738)
scene.camera = ob_auto_camera
light_auto_sun = bpy.data.lights.new('AutoSun', 'SUN')
light_auto_sun.energy = 3.0
light_auto_sun.angle = 0.0523599
ob_auto_sun = bpy.data.objects.new('AutoSun', light_auto_sun)
scene.collection.objects.link(ob_auto_sun)
ob_auto_sun.rotation_euler = (0.872665, 0.174533, 0.523599)
bpy.context.view_layer.update()
